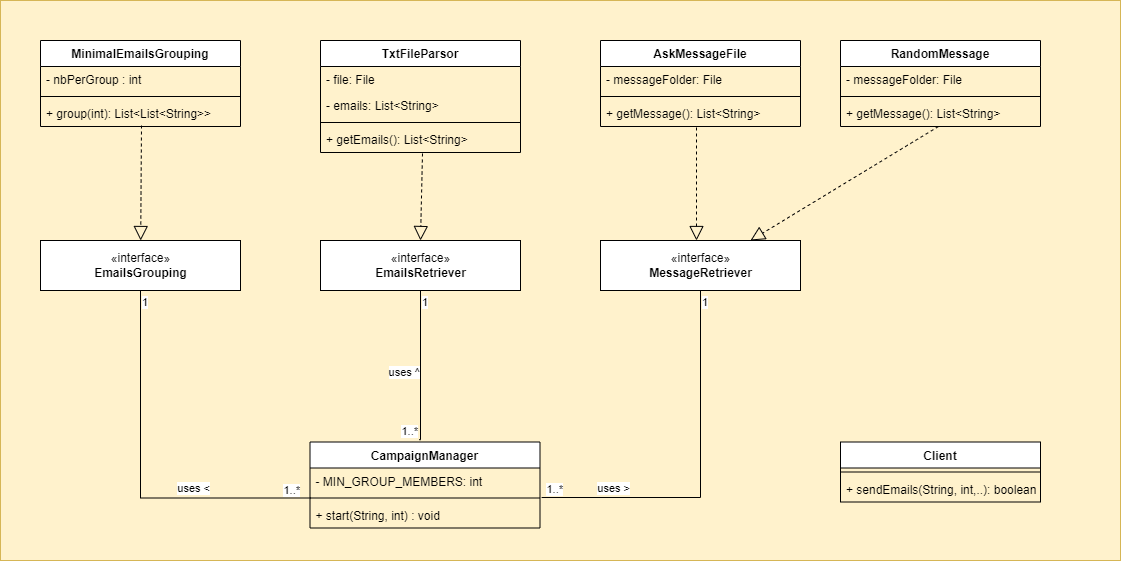

The diagram above was exported from draw.io. Its source (the exported page's mxGraphModel, read from the mxfile embedded in the PNG):
<mxGraphModel dx="1422" dy="762" grid="1" gridSize="10" guides="1" tooltips="1" connect="1" arrows="1" fold="1" page="1" pageScale="1" pageWidth="827" pageHeight="1169" math="0" shadow="0">
  <root>
    <mxCell id="WIyWlLk6GJQsqaUBKTNV-0" />
    <mxCell id="WIyWlLk6GJQsqaUBKTNV-1" parent="WIyWlLk6GJQsqaUBKTNV-0" />
    <mxCell id="hQ5RxoYJCWjfLNq5pgCp-111" value="" style="rounded=0;whiteSpace=wrap;html=1;fillColor=#fff2cc;strokeColor=#d6b656;" vertex="1" parent="WIyWlLk6GJQsqaUBKTNV-1">
      <mxGeometry width="1120" height="560" as="geometry" />
    </mxCell>
    <mxCell id="hQ5RxoYJCWjfLNq5pgCp-33" value="«interface»&lt;br&gt;&lt;b&gt;EmailsGrouping&lt;/b&gt;" style="html=1;" vertex="1" parent="WIyWlLk6GJQsqaUBKTNV-1">
      <mxGeometry x="40" y="240" width="200" height="50" as="geometry" />
    </mxCell>
    <mxCell id="hQ5RxoYJCWjfLNq5pgCp-34" value="CampaignManager" style="swimlane;fontStyle=1;align=center;verticalAlign=top;childLayout=stackLayout;horizontal=1;startSize=26;horizontalStack=0;resizeParent=1;resizeParentMax=0;resizeLast=0;collapsible=1;marginBottom=0;" vertex="1" parent="WIyWlLk6GJQsqaUBKTNV-1">
      <mxGeometry x="309.5" y="441.5" width="230" height="86" as="geometry" />
    </mxCell>
    <mxCell id="hQ5RxoYJCWjfLNq5pgCp-35" value="- MIN_GROUP_MEMBERS: int" style="text;strokeColor=none;fillColor=none;align=left;verticalAlign=top;spacingLeft=4;spacingRight=4;overflow=hidden;rotatable=0;points=[[0,0.5],[1,0.5]];portConstraint=eastwest;" vertex="1" parent="hQ5RxoYJCWjfLNq5pgCp-34">
      <mxGeometry y="26" width="230" height="26" as="geometry" />
    </mxCell>
    <mxCell id="hQ5RxoYJCWjfLNq5pgCp-36" value="" style="line;strokeWidth=1;fillColor=none;align=left;verticalAlign=middle;spacingTop=-1;spacingLeft=3;spacingRight=3;rotatable=0;labelPosition=right;points=[];portConstraint=eastwest;" vertex="1" parent="hQ5RxoYJCWjfLNq5pgCp-34">
      <mxGeometry y="52" width="230" height="8" as="geometry" />
    </mxCell>
    <mxCell id="hQ5RxoYJCWjfLNq5pgCp-40" value="+ start(String, int) : void" style="text;strokeColor=none;fillColor=none;align=left;verticalAlign=top;spacingLeft=4;spacingRight=4;overflow=hidden;rotatable=0;points=[[0,0.5],[1,0.5]];portConstraint=eastwest;" vertex="1" parent="hQ5RxoYJCWjfLNq5pgCp-34">
      <mxGeometry y="60" width="230" height="26" as="geometry" />
    </mxCell>
    <mxCell id="hQ5RxoYJCWjfLNq5pgCp-38" value="«interface»&lt;br&gt;&lt;b&gt;EmailsRetriever&lt;/b&gt;" style="html=1;" vertex="1" parent="WIyWlLk6GJQsqaUBKTNV-1">
      <mxGeometry x="320" y="240" width="200" height="50" as="geometry" />
    </mxCell>
    <mxCell id="hQ5RxoYJCWjfLNq5pgCp-39" value="«interface»&lt;br&gt;&lt;b&gt;MessageRetriever&lt;/b&gt;" style="html=1;" vertex="1" parent="WIyWlLk6GJQsqaUBKTNV-1">
      <mxGeometry x="600" y="240" width="200" height="50" as="geometry" />
    </mxCell>
    <mxCell id="hQ5RxoYJCWjfLNq5pgCp-41" value="Client" style="swimlane;fontStyle=1;align=center;verticalAlign=top;childLayout=stackLayout;horizontal=1;startSize=26;horizontalStack=0;resizeParent=1;resizeParentMax=0;resizeLast=0;collapsible=1;marginBottom=0;" vertex="1" parent="WIyWlLk6GJQsqaUBKTNV-1">
      <mxGeometry x="840" y="441.5" width="200" height="60" as="geometry" />
    </mxCell>
    <mxCell id="hQ5RxoYJCWjfLNq5pgCp-43" value="" style="line;strokeWidth=1;fillColor=none;align=left;verticalAlign=middle;spacingTop=-1;spacingLeft=3;spacingRight=3;rotatable=0;labelPosition=right;points=[];portConstraint=eastwest;" vertex="1" parent="hQ5RxoYJCWjfLNq5pgCp-41">
      <mxGeometry y="26" width="200" height="8" as="geometry" />
    </mxCell>
    <mxCell id="hQ5RxoYJCWjfLNq5pgCp-44" value="+ sendEmails(String, int,..): boolean" style="text;strokeColor=none;fillColor=none;align=left;verticalAlign=top;spacingLeft=4;spacingRight=4;overflow=hidden;rotatable=0;points=[[0,0.5],[1,0.5]];portConstraint=eastwest;" vertex="1" parent="hQ5RxoYJCWjfLNq5pgCp-41">
      <mxGeometry y="34" width="200" height="26" as="geometry" />
    </mxCell>
    <mxCell id="hQ5RxoYJCWjfLNq5pgCp-45" value="MinimalEmailsGrouping" style="swimlane;fontStyle=1;align=center;verticalAlign=top;childLayout=stackLayout;horizontal=1;startSize=26;horizontalStack=0;resizeParent=1;resizeParentMax=0;resizeLast=0;collapsible=1;marginBottom=0;" vertex="1" parent="WIyWlLk6GJQsqaUBKTNV-1">
      <mxGeometry x="40" y="40" width="200" height="86" as="geometry" />
    </mxCell>
    <mxCell id="hQ5RxoYJCWjfLNq5pgCp-46" value="- nbPerGroup : int" style="text;strokeColor=none;fillColor=none;align=left;verticalAlign=top;spacingLeft=4;spacingRight=4;overflow=hidden;rotatable=0;points=[[0,0.5],[1,0.5]];portConstraint=eastwest;" vertex="1" parent="hQ5RxoYJCWjfLNq5pgCp-45">
      <mxGeometry y="26" width="200" height="26" as="geometry" />
    </mxCell>
    <mxCell id="hQ5RxoYJCWjfLNq5pgCp-47" value="" style="line;strokeWidth=1;fillColor=none;align=left;verticalAlign=middle;spacingTop=-1;spacingLeft=3;spacingRight=3;rotatable=0;labelPosition=right;points=[];portConstraint=eastwest;" vertex="1" parent="hQ5RxoYJCWjfLNq5pgCp-45">
      <mxGeometry y="52" width="200" height="8" as="geometry" />
    </mxCell>
    <mxCell id="hQ5RxoYJCWjfLNq5pgCp-48" value="+ group(int): List&lt;List&lt;String&gt;&gt;" style="text;strokeColor=none;fillColor=none;align=left;verticalAlign=top;spacingLeft=4;spacingRight=4;overflow=hidden;rotatable=0;points=[[0,0.5],[1,0.5]];portConstraint=eastwest;" vertex="1" parent="hQ5RxoYJCWjfLNq5pgCp-45">
      <mxGeometry y="60" width="200" height="26" as="geometry" />
    </mxCell>
    <mxCell id="hQ5RxoYJCWjfLNq5pgCp-50" value="TxtFileParsor" style="swimlane;fontStyle=1;align=center;verticalAlign=top;childLayout=stackLayout;horizontal=1;startSize=26;horizontalStack=0;resizeParent=1;resizeParentMax=0;resizeLast=0;collapsible=1;marginBottom=0;" vertex="1" parent="WIyWlLk6GJQsqaUBKTNV-1">
      <mxGeometry x="320" y="40" width="200" height="112" as="geometry" />
    </mxCell>
    <mxCell id="hQ5RxoYJCWjfLNq5pgCp-54" value="- file: File" style="text;strokeColor=none;fillColor=none;align=left;verticalAlign=top;spacingLeft=4;spacingRight=4;overflow=hidden;rotatable=0;points=[[0,0.5],[1,0.5]];portConstraint=eastwest;" vertex="1" parent="hQ5RxoYJCWjfLNq5pgCp-50">
      <mxGeometry y="26" width="200" height="26" as="geometry" />
    </mxCell>
    <mxCell id="hQ5RxoYJCWjfLNq5pgCp-51" value="- emails: List&lt;String&gt;" style="text;strokeColor=none;fillColor=none;align=left;verticalAlign=top;spacingLeft=4;spacingRight=4;overflow=hidden;rotatable=0;points=[[0,0.5],[1,0.5]];portConstraint=eastwest;" vertex="1" parent="hQ5RxoYJCWjfLNq5pgCp-50">
      <mxGeometry y="52" width="200" height="26" as="geometry" />
    </mxCell>
    <mxCell id="hQ5RxoYJCWjfLNq5pgCp-52" value="" style="line;strokeWidth=1;fillColor=none;align=left;verticalAlign=middle;spacingTop=-1;spacingLeft=3;spacingRight=3;rotatable=0;labelPosition=right;points=[];portConstraint=eastwest;" vertex="1" parent="hQ5RxoYJCWjfLNq5pgCp-50">
      <mxGeometry y="78" width="200" height="8" as="geometry" />
    </mxCell>
    <mxCell id="hQ5RxoYJCWjfLNq5pgCp-53" value="+ getEmails(): List&lt;String&gt;" style="text;strokeColor=none;fillColor=none;align=left;verticalAlign=top;spacingLeft=4;spacingRight=4;overflow=hidden;rotatable=0;points=[[0,0.5],[1,0.5]];portConstraint=eastwest;" vertex="1" parent="hQ5RxoYJCWjfLNq5pgCp-50">
      <mxGeometry y="86" width="200" height="26" as="geometry" />
    </mxCell>
    <mxCell id="hQ5RxoYJCWjfLNq5pgCp-56" value="AskMessageFile" style="swimlane;fontStyle=1;align=center;verticalAlign=top;childLayout=stackLayout;horizontal=1;startSize=26;horizontalStack=0;resizeParent=1;resizeParentMax=0;resizeLast=0;collapsible=1;marginBottom=0;" vertex="1" parent="WIyWlLk6GJQsqaUBKTNV-1">
      <mxGeometry x="600" y="40" width="200" height="86" as="geometry" />
    </mxCell>
    <mxCell id="hQ5RxoYJCWjfLNq5pgCp-57" value="- messageFolder: File" style="text;strokeColor=none;fillColor=none;align=left;verticalAlign=top;spacingLeft=4;spacingRight=4;overflow=hidden;rotatable=0;points=[[0,0.5],[1,0.5]];portConstraint=eastwest;" vertex="1" parent="hQ5RxoYJCWjfLNq5pgCp-56">
      <mxGeometry y="26" width="200" height="26" as="geometry" />
    </mxCell>
    <mxCell id="hQ5RxoYJCWjfLNq5pgCp-59" value="" style="line;strokeWidth=1;fillColor=none;align=left;verticalAlign=middle;spacingTop=-1;spacingLeft=3;spacingRight=3;rotatable=0;labelPosition=right;points=[];portConstraint=eastwest;" vertex="1" parent="hQ5RxoYJCWjfLNq5pgCp-56">
      <mxGeometry y="52" width="200" height="8" as="geometry" />
    </mxCell>
    <mxCell id="hQ5RxoYJCWjfLNq5pgCp-60" value="+ getMessage(): List&lt;String&gt;" style="text;strokeColor=none;fillColor=none;align=left;verticalAlign=top;spacingLeft=4;spacingRight=4;overflow=hidden;rotatable=0;points=[[0,0.5],[1,0.5]];portConstraint=eastwest;" vertex="1" parent="hQ5RxoYJCWjfLNq5pgCp-56">
      <mxGeometry y="60" width="200" height="26" as="geometry" />
    </mxCell>
    <mxCell id="hQ5RxoYJCWjfLNq5pgCp-66" value="" style="endArrow=block;dashed=1;endFill=0;endSize=12;html=1;rounded=0;exitX=0.48;exitY=1.038;exitDx=0;exitDy=0;exitPerimeter=0;" edge="1" parent="WIyWlLk6GJQsqaUBKTNV-1" source="hQ5RxoYJCWjfLNq5pgCp-60">
      <mxGeometry width="160" relative="1" as="geometry">
        <mxPoint x="690" y="150" as="sourcePoint" />
        <mxPoint x="696" y="240" as="targetPoint" />
      </mxGeometry>
    </mxCell>
    <mxCell id="hQ5RxoYJCWjfLNq5pgCp-67" value="" style="endArrow=block;dashed=1;endFill=0;endSize=12;html=1;rounded=0;entryX=0.75;entryY=0;entryDx=0;entryDy=0;exitX=0.49;exitY=1;exitDx=0;exitDy=0;exitPerimeter=0;" edge="1" parent="WIyWlLk6GJQsqaUBKTNV-1" source="hQ5RxoYJCWjfLNq5pgCp-72" target="hQ5RxoYJCWjfLNq5pgCp-39">
      <mxGeometry width="160" relative="1" as="geometry">
        <mxPoint x="940" y="200" as="sourcePoint" />
        <mxPoint x="1010" y="90" as="targetPoint" />
      </mxGeometry>
    </mxCell>
    <mxCell id="hQ5RxoYJCWjfLNq5pgCp-69" value="RandomMessage" style="swimlane;fontStyle=1;align=center;verticalAlign=top;childLayout=stackLayout;horizontal=1;startSize=26;horizontalStack=0;resizeParent=1;resizeParentMax=0;resizeLast=0;collapsible=1;marginBottom=0;" vertex="1" parent="WIyWlLk6GJQsqaUBKTNV-1">
      <mxGeometry x="840" y="40" width="200" height="86" as="geometry" />
    </mxCell>
    <mxCell id="hQ5RxoYJCWjfLNq5pgCp-70" value="- messageFolder: File" style="text;strokeColor=none;fillColor=none;align=left;verticalAlign=top;spacingLeft=4;spacingRight=4;overflow=hidden;rotatable=0;points=[[0,0.5],[1,0.5]];portConstraint=eastwest;" vertex="1" parent="hQ5RxoYJCWjfLNq5pgCp-69">
      <mxGeometry y="26" width="200" height="26" as="geometry" />
    </mxCell>
    <mxCell id="hQ5RxoYJCWjfLNq5pgCp-71" value="" style="line;strokeWidth=1;fillColor=none;align=left;verticalAlign=middle;spacingTop=-1;spacingLeft=3;spacingRight=3;rotatable=0;labelPosition=right;points=[];portConstraint=eastwest;" vertex="1" parent="hQ5RxoYJCWjfLNq5pgCp-69">
      <mxGeometry y="52" width="200" height="8" as="geometry" />
    </mxCell>
    <mxCell id="hQ5RxoYJCWjfLNq5pgCp-72" value="+ getMessage(): List&lt;String&gt;" style="text;strokeColor=none;fillColor=none;align=left;verticalAlign=top;spacingLeft=4;spacingRight=4;overflow=hidden;rotatable=0;points=[[0,0.5],[1,0.5]];portConstraint=eastwest;" vertex="1" parent="hQ5RxoYJCWjfLNq5pgCp-69">
      <mxGeometry y="60" width="200" height="26" as="geometry" />
    </mxCell>
    <mxCell id="hQ5RxoYJCWjfLNq5pgCp-88" value="" style="endArrow=none;html=1;edgeStyle=orthogonalEdgeStyle;rounded=0;exitX=0.5;exitY=1;exitDx=0;exitDy=0;entryX=0.004;entryY=1.154;entryDx=0;entryDy=0;entryPerimeter=0;" edge="1" parent="WIyWlLk6GJQsqaUBKTNV-1" source="hQ5RxoYJCWjfLNq5pgCp-33" target="hQ5RxoYJCWjfLNq5pgCp-35">
      <mxGeometry relative="1" as="geometry">
        <mxPoint x="280" y="630" as="sourcePoint" />
        <mxPoint x="290" y="490" as="targetPoint" />
      </mxGeometry>
    </mxCell>
    <mxCell id="hQ5RxoYJCWjfLNq5pgCp-89" value="1" style="edgeLabel;resizable=0;html=1;align=left;verticalAlign=bottom;" connectable="0" vertex="1" parent="hQ5RxoYJCWjfLNq5pgCp-88">
      <mxGeometry x="-1" relative="1" as="geometry">
        <mxPoint y="20" as="offset" />
      </mxGeometry>
    </mxCell>
    <mxCell id="hQ5RxoYJCWjfLNq5pgCp-90" value="1..*" style="edgeLabel;resizable=0;html=1;align=right;verticalAlign=bottom;" connectable="0" vertex="1" parent="hQ5RxoYJCWjfLNq5pgCp-88">
      <mxGeometry x="1" relative="1" as="geometry">
        <mxPoint x="-10" as="offset" />
      </mxGeometry>
    </mxCell>
    <mxCell id="hQ5RxoYJCWjfLNq5pgCp-91" value="" style="endArrow=block;dashed=1;endFill=0;endSize=12;html=1;rounded=0;entryX=0.5;entryY=0;entryDx=0;entryDy=0;exitX=0.51;exitY=1.038;exitDx=0;exitDy=0;exitPerimeter=0;" edge="1" parent="WIyWlLk6GJQsqaUBKTNV-1" source="hQ5RxoYJCWjfLNq5pgCp-53" target="hQ5RxoYJCWjfLNq5pgCp-38">
      <mxGeometry width="160" relative="1" as="geometry">
        <mxPoint x="440" y="170" as="sourcePoint" />
        <mxPoint x="360" y="210" as="targetPoint" />
      </mxGeometry>
    </mxCell>
    <mxCell id="hQ5RxoYJCWjfLNq5pgCp-92" value="" style="endArrow=block;dashed=1;endFill=0;endSize=12;html=1;rounded=0;exitX=0.505;exitY=0.962;exitDx=0;exitDy=0;exitPerimeter=0;" edge="1" parent="WIyWlLk6GJQsqaUBKTNV-1" source="hQ5RxoYJCWjfLNq5pgCp-48" target="hQ5RxoYJCWjfLNq5pgCp-33">
      <mxGeometry width="160" relative="1" as="geometry">
        <mxPoint x="132" y="125.99800000000005" as="sourcePoint" />
        <mxPoint x="130" y="213.01" as="targetPoint" />
      </mxGeometry>
    </mxCell>
    <mxCell id="hQ5RxoYJCWjfLNq5pgCp-93" value="" style="endArrow=none;html=1;edgeStyle=orthogonalEdgeStyle;rounded=0;exitX=0.5;exitY=1;exitDx=0;exitDy=0;entryX=0.474;entryY=-0.027;entryDx=0;entryDy=0;entryPerimeter=0;" edge="1" parent="WIyWlLk6GJQsqaUBKTNV-1" source="hQ5RxoYJCWjfLNq5pgCp-38" target="hQ5RxoYJCWjfLNq5pgCp-34">
      <mxGeometry relative="1" as="geometry">
        <mxPoint x="360" y="590" as="sourcePoint" />
        <mxPoint x="440" y="400" as="targetPoint" />
        <Array as="points">
          <mxPoint x="420" y="439" />
        </Array>
      </mxGeometry>
    </mxCell>
    <mxCell id="hQ5RxoYJCWjfLNq5pgCp-94" value="1" style="edgeLabel;resizable=0;html=1;align=left;verticalAlign=bottom;" connectable="0" vertex="1" parent="hQ5RxoYJCWjfLNq5pgCp-93">
      <mxGeometry x="-1" relative="1" as="geometry">
        <mxPoint y="20" as="offset" />
      </mxGeometry>
    </mxCell>
    <mxCell id="hQ5RxoYJCWjfLNq5pgCp-95" value="1..*" style="edgeLabel;resizable=0;html=1;align=right;verticalAlign=bottom;" connectable="0" vertex="1" parent="hQ5RxoYJCWjfLNq5pgCp-93">
      <mxGeometry x="1" relative="1" as="geometry" />
    </mxCell>
    <mxCell id="hQ5RxoYJCWjfLNq5pgCp-96" value="" style="endArrow=none;html=1;edgeStyle=orthogonalEdgeStyle;rounded=0;exitX=0.5;exitY=1;exitDx=0;exitDy=0;entryX=1.007;entryY=1.135;entryDx=0;entryDy=0;entryPerimeter=0;" edge="1" parent="WIyWlLk6GJQsqaUBKTNV-1" source="hQ5RxoYJCWjfLNq5pgCp-39" target="hQ5RxoYJCWjfLNq5pgCp-35">
      <mxGeometry relative="1" as="geometry">
        <mxPoint x="430" y="620" as="sourcePoint" />
        <mxPoint x="670" y="490" as="targetPoint" />
      </mxGeometry>
    </mxCell>
    <mxCell id="hQ5RxoYJCWjfLNq5pgCp-97" value="1" style="edgeLabel;resizable=0;html=1;align=left;verticalAlign=bottom;" connectable="0" vertex="1" parent="hQ5RxoYJCWjfLNq5pgCp-96">
      <mxGeometry x="-1" relative="1" as="geometry">
        <mxPoint y="20" as="offset" />
      </mxGeometry>
    </mxCell>
    <mxCell id="hQ5RxoYJCWjfLNq5pgCp-98" value="1..*" style="edgeLabel;resizable=0;html=1;align=right;verticalAlign=bottom;" connectable="0" vertex="1" parent="hQ5RxoYJCWjfLNq5pgCp-96">
      <mxGeometry x="1" relative="1" as="geometry">
        <mxPoint x="22" as="offset" />
      </mxGeometry>
    </mxCell>
    <mxCell id="hQ5RxoYJCWjfLNq5pgCp-99" value="uses &amp;lt;" style="edgeLabel;resizable=0;html=1;align=right;verticalAlign=bottom;" connectable="0" vertex="1" parent="WIyWlLk6GJQsqaUBKTNV-1">
      <mxGeometry x="210" y="496" as="geometry" />
    </mxCell>
    <mxCell id="hQ5RxoYJCWjfLNq5pgCp-100" value="uses &amp;gt;" style="edgeLabel;resizable=0;html=1;align=right;verticalAlign=bottom;" connectable="0" vertex="1" parent="WIyWlLk6GJQsqaUBKTNV-1">
      <mxGeometry x="630" y="496" as="geometry" />
    </mxCell>
    <mxCell id="hQ5RxoYJCWjfLNq5pgCp-101" value="uses ^" style="edgeLabel;resizable=0;html=1;align=right;verticalAlign=bottom;" connectable="0" vertex="1" parent="WIyWlLk6GJQsqaUBKTNV-1">
      <mxGeometry x="420" y="380" as="geometry" />
    </mxCell>
  </root>
</mxGraphModel>